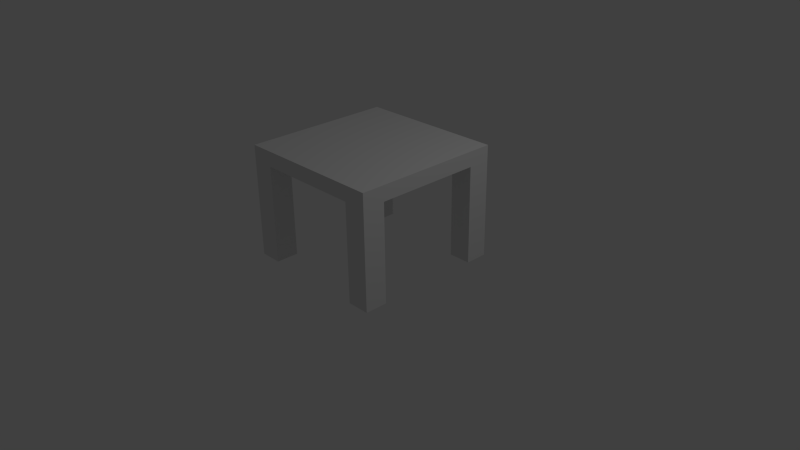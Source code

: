 # Source: Table.blend  (saved by Blender 2.66.1; exported with 4.5.12 LTS)
import bpy
from mathutils import Matrix  # noqa: F401  (used for matrix-valued properties, if any)

bpy.ops.wm.read_factory_settings(use_empty=True)
scene = bpy.context.scene
scene.name = 'Scene'

# ---- collections
col_collection_1 = bpy.data.collections.new('Collection 1'); scene.collection.children.link(col_collection_1)

# ---- materials (node trees are filled in below, after node groups)
mat_material = bpy.data.materials.new('Material')
mat_material.alpha_threshold = 0.0
mat_material.use_transparent_shadow = False
mat_material.roughness = 0.5
mat_material.line_color = (0.0, 0.0, 0.0, 1.0)

# ---- material node trees

# ---- world
world_world = bpy.data.worlds.new('World'); scene.world = world_world
world_world.color = (0.05088, 0.05088, 0.05088)
world_world.use_sun_shadow = False
world_world.sun_shadow_jitter_overblur = 0.0
world_world.cycles.sampling_method = 'MANUAL'
world_world.cycles.sample_map_resolution = 256

# ---- cameras
cam_camera = bpy.data.cameras.new('Camera')
cam_camera.clip_end = 100.0
cam_camera.lens = 35.0
cam_camera.sensor_width = 32.0
cam_camera.sensor_height = 18.0
cam_camera.ortho_scale = 7.314
cam_camera.dof.focus_distance = 0.0
cam_camera.dof.aperture_fstop = 128.0

# ---- lights
light_lamp = bpy.data.lights.new('Lamp', 'POINT')
light_lamp.transmission_factor = 0.0
light_lamp.cutoff_distance = 30.0
light_lamp.energy = 100.0
light_lamp.shadow_buffer_clip_start = 1.001
light_lamp.shadow_soft_size = 0.1
light_lamp.shadow_maximum_resolution = 0.006
light_lamp.use_absolute_resolution = True
light_lamp.cycles.use_multiple_importance_sampling = False

# ---- meshes
me_cube = bpy.data.meshes.new('Cube')
me_cube.from_pydata([(1.0, 1.0, 1.3), (1.0, -1.0, 1.3), (-1.0, -1.0, 1.3), (-1.0, 1.0, 1.3), (1.0, 1.0, 1.5), (1.0, -1.0, 1.5), (-1.0, -1.0, 1.5), (-1.0, 1.0, 1.5), (1.0, 0.7, 1.3), (1.0, -0.7, 1.3), (0.7, 1.0, 1.3), (-0.7, 1.0, 1.3), (0.7, -1.0, 1.3), (-0.7, -1.0, 1.3), (-1.0, -0.7, 1.3), (-1.0, 0.7, 1.3), (0.7, 0.7, 1.3), (-0.7, 0.7, 1.3), (0.7, -0.7, 1.3), (-0.7, -0.7, 1.3), (1.0, -1.0, 0.0), (1.0, -0.7, 0.0), (0.7, -1.0, 0.0), (0.7, -0.7, 0.0), (1.0, 1.0, 0.0), (1.0, 0.7, 0.0), (0.7, 1.0, 0.0), (0.7, 0.7, 0.0), (-1.0, 1.0, 0.0), (-0.7, 1.0, 0.0), (-1.0, 0.7, 0.0), (-0.7, 0.7, 0.0), (-1.0, -1.0, 0.0), (-0.7, -1.0, 0.0), (-1.0, -0.7, 0.0), (-0.7, -0.7, 0.0)], [], [(14, 19, 35, 34), (4, 7, 6, 5), (0, 4, 5, 1, 9, 8), (1, 5, 6, 2, 13, 12), (2, 6, 7, 3, 15, 14), (4, 0, 10, 11, 3, 7), (3, 11, 29, 28), (17, 19, 14, 15), (16, 10, 26, 27), (10, 16, 17, 11), (8, 9, 18, 16), (16, 18, 19, 17), (9, 1, 20, 21), (18, 12, 13, 19), (21, 20, 22, 23), (12, 18, 23, 22), (1, 12, 22, 20), (18, 9, 21, 23), (24, 25, 27, 26), (0, 8, 25, 24), (8, 16, 27, 25), (10, 0, 24, 26), (29, 31, 30, 28), (11, 17, 31, 29), (15, 3, 28, 30), (17, 15, 30, 31), (35, 33, 32, 34), (19, 13, 33, 35), (13, 2, 32, 33), (2, 14, 34, 32)])
me_cube.materials.append(mat_material)
me_cube.use_remesh_preserve_volume = False
me_cube.use_remesh_preserve_attributes = False
me_cube.use_mirror_vertex_groups = False
me_cube.update()

# ---- objects
ob_cube = bpy.data.objects.new('Cube', me_cube)
ob_lamp = bpy.data.objects.new('Lamp', light_lamp)
ob_camera = bpy.data.objects.new('Camera', cam_camera)

# ---- transforms, parenting, visibility, modifiers, constraints
ob_cube.location = (0.0, 0.0, 0.0)
ob_cube.lock_rotations_4d = False
ob_cube.empty_display_type = 'ARROWS'
ob_cube.lineart.crease_threshold = 0.0
ob_lamp.location = (4.076, 1.005, 5.904)
ob_lamp.rotation_euler = (0.6503, 0.05522, 1.866)
ob_lamp.lock_rotations_4d = False
ob_lamp.empty_display_type = 'ARROWS'
ob_lamp.color = (0.0, 0.0, 0.0, 0.0)
ob_lamp.lineart.crease_threshold = 0.0
ob_camera.location = (7.481, -6.508, 5.344)
ob_camera.rotation_euler = (1.109, 0.01082, 0.8149)
ob_camera.lock_rotations_4d = False
ob_camera.empty_display_type = 'ARROWS'
ob_camera.color = (0.0, 0.0, 0.0, 0.0)
ob_camera.display_type = 'WIRE'
ob_camera.lineart.crease_threshold = 0.0

# ---- collection membership
col_collection_1.objects.link(ob_cube)
col_collection_1.objects.link(ob_lamp)
col_collection_1.objects.link(ob_camera)

# ---- scene / render settings (as saved in the file)
scene.camera = ob_camera
scene.frame_start = 1; scene.frame_end = 250; scene.frame_set(1)
scene.render.engine = 'BLENDER_EEVEE_NEXT'
scene.render.image_settings.color_mode = 'RGB'
scene.render.image_settings.compression = 90
scene.render.resolution_percentage = 50
scene.render.dither_intensity = 0.0
scene.render.bake_margin = 2
scene.cycles.use_denoising = False
scene.cycles.samples = 10
scene.cycles.sampling_pattern = 'TABULATED_SOBOL'
scene.cycles.light_sampling_threshold = 0.0
scene.cycles.use_adaptive_sampling = False
scene.cycles.use_light_tree = False
scene.cycles.blur_glossy = 0.0
scene.cycles.volume_bounces = 1
scene.cycles.pixel_filter_type = 'GAUSSIAN'
scene.cycles.sample_clamp_indirect = 0.0
scene.view_settings.view_transform = 'Standard'
bpy.context.view_layer.update()
